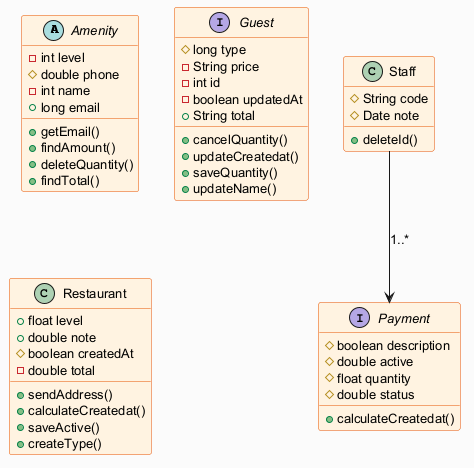

The diagram above was rendered by PlantUML. Its source (embedded in the PNG):
@startuml
skinparam backgroundColor #FAFAFA
skinparam classBackgroundColor #FFF3E0
skinparam classBorderColor #E65100
skinparam defaultFontSize 13
abstract class Amenity {
  -int level
  #double phone
  -int name
  +long email
  +getEmail()
  +findAmount()
  +deleteQuantity()
  +findTotal()
}
interface Guest {
  #long type
  -String price
  -int id
  -boolean updatedAt
  +String total
  +cancelQuantity()
  +updateCreatedat()
  +saveQuantity()
  +updateName()
}
class Staff {
  #String code
  #Date note
  +deleteId()
}
interface Payment {
  #boolean description
  #double active
  #float quantity
  #double status
  +calculateCreatedat()
}
class Restaurant {
  +float level
  +double note
  #boolean createdAt
  -double total
  +sendAddress()
  +calculateCreatedat()
  +saveActive()
  +createType()
}
Staff --> Payment : "1..*"
@enduml